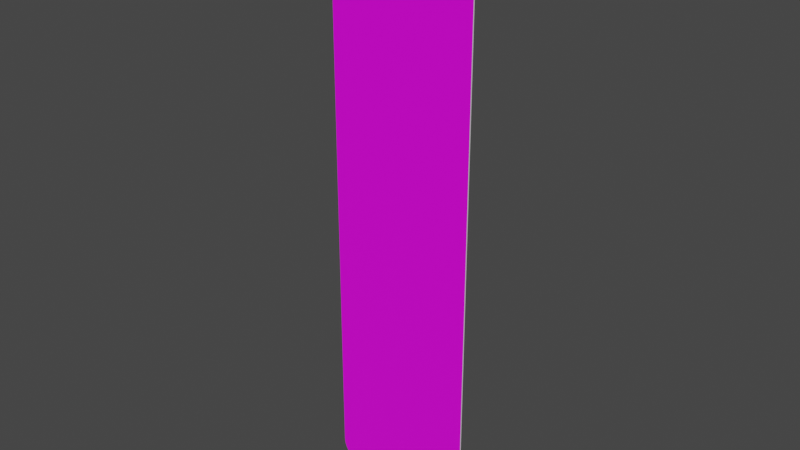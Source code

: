 # Source: rechteck_1000_250.blend  (saved by Blender 3.2.14; exported with 4.5.12 LTS)
import bpy
from mathutils import Matrix  # noqa: F401  (used for matrix-valued properties, if any)

bpy.ops.wm.read_factory_settings(use_empty=True)
scene = bpy.context.scene
scene.name = 'Scene'

# ---- collections
col_collection = bpy.data.collections.new('Collection'); scene.collection.children.link(col_collection)

# ---- images (referenced by path relative to the original .blend; pixels are not part of the script)
import os
ASSET_DIR = os.environ.get("B2B_ASSET_DIR", "")  # directory of the original .blend (textures are referenced by path, not embedded)
HERE = os.path.dirname(os.path.abspath(__file__))  # packed textures are extracted next to this script under _unpacked/

def load_image(name, relpath, width, height, colorspace="sRGB"):
    """Load a texture the original file referenced (path relative to the .blend, or extracted next to this script)."""
    p = next((c for c in (os.path.join(HERE, relpath), os.path.join(ASSET_DIR, relpath)) if relpath and os.path.exists(c)), "")
    if p:
        img = bpy.data.images.load(p, check_existing=True)
        img.name = name
    else:  # same state as the original file: an image datablock whose file is absent (Cycles renders it pink)
        img = bpy.data.images.new(name, width, height)
        img.source = "FILE"
        img.filepath = "//" + (relpath or name)
    img.colorspace_settings.name = colorspace
    return img
img_rohling_jpg = load_image('rohling.jpg', 'rohling.jpg', 1024, 1024, 'sRGB')

# ---- materials (node trees are filled in below, after node groups)
mat_material = bpy.data.materials.new('Material')
mat_material.alpha_threshold = 0.0
mat_material.use_transparent_shadow = False
mat_material.line_color = (0.0, 0.0, 0.0, 1.0)
mat_material_001 = bpy.data.materials.new('Material.001')
mat_material_001.use_transparent_shadow = False

# ---- material node trees
mat_material.use_nodes = True; mat_material.node_tree.nodes.clear()
_N = mat_material.node_tree.nodes; _L = mat_material.node_tree.links
n0 = _N.new('ShaderNodeOutputMaterial'); n0.name = 'Material Output'; n0.location = (300, 300)
n1 = _N.new('ShaderNodeBsdfPrincipled'); n1.name = 'Principled BSDF'; n1.location = (10, 300)
n1.distribution = 'GGX'
n1.subsurface_method = 'RANDOM_WALK_SKIN'
n1.inputs[2].default_value = 0.4
n1.inputs[3].default_value = 1.45
n1.inputs[27].default_value = (0.0, 0.0, 0.0, 1.0)
n1.inputs[28].default_value = 1.0
n2 = _N.new('ShaderNodeTexImage'); n2.name = 'Image Texture'; n2.location = (-180, 280)
n2.image = img_rohling_jpg
_L.new(n1.outputs[0], n0.inputs[0])
_L.new(n2.outputs[0], n1.inputs[0])
n0.is_active_output = True
mat_material_001.use_nodes = True; mat_material_001.node_tree.nodes.clear()
_N = mat_material_001.node_tree.nodes; _L = mat_material_001.node_tree.links
n0 = _N.new('ShaderNodeBsdfPrincipled'); n0.name = 'Principled BSDF'; n0.location = (10, 300)
n0.distribution = 'GGX'
n0.subsurface_method = 'RANDOM_WALK_SKIN'
n0.inputs[3].default_value = 1.45
n0.inputs[27].default_value = (0.0, 0.0, 0.0, 1.0)
n0.inputs[28].default_value = 1.0
n1 = _N.new('ShaderNodeOutputMaterial'); n1.name = 'Material Output'; n1.location = (300, 300)
_L.new(n0.outputs[0], n1.inputs[0])
n1.is_active_output = True

# ---- world
world_world = bpy.data.worlds.new('World'); scene.world = world_world
world_world.use_nodes = True; world_world.node_tree.nodes.clear()
_N = world_world.node_tree.nodes; _L = world_world.node_tree.links
n0 = _N.new('ShaderNodeOutputWorld'); n0.name = 'World Output'; n0.location = (300, 300)
n1 = _N.new('ShaderNodeBackground'); n1.name = 'Background'; n1.location = (10, 300)
n1.inputs[0].default_value = (0.05088, 0.05088, 0.05088, 1.0)
_L.new(n1.outputs[0], n0.inputs[0])
n0.is_active_output = True
world_world.color = (0.05088, 0.05088, 0.05088)
world_world.use_sun_shadow = False
world_world.sun_shadow_jitter_overblur = 0.0

# ---- meshes
me_plane = bpy.data.meshes.new('Plane')
me_plane.from_pydata([(-0.08636, 0.0, -4.371e-08), (-0.125, 0.03864, -4.202e-08), (-0.0924, 0.0004758, -4.369e-08), (-0.0983, 0.001891, -4.363e-08), (-0.1039, 0.004212, -4.353e-08), (-0.1091, 0.00738, -4.339e-08), (-0.1137, 0.01132, -4.322e-08), (-0.1176, 0.01593, -4.302e-08), (-0.1208, 0.0211, -4.279e-08), (-0.1231, 0.0267, -4.254e-08), (-0.1245, 0.0326, -4.229e-08), (0.125, 0.03864, -4.202e-08), (0.08636, 0.0, -4.371e-08), (0.1245, 0.0326, -4.229e-08), (0.1231, 0.0267, -4.254e-08), (0.1208, 0.0211, -4.279e-08), (0.1176, 0.01593, -4.302e-08), (0.1137, 0.01132, -4.322e-08), (0.1091, 0.00738, -4.339e-08), (0.1039, 0.004212, -4.353e-08), (0.0983, 0.001891, -4.363e-08), (0.0924, 0.0004758, -4.369e-08), (-0.125, 0.9614, -1.689e-09), (-0.08636, 1.0, 0.0), (-0.1245, 0.9674, -1.425e-09), (-0.1231, 0.9733, -1.167e-09), (-0.1208, 0.9789, -9.223e-10), (-0.1176, 0.9841, -6.963e-10), (-0.1137, 0.9887, -4.948e-10), (-0.1091, 0.9926, -3.226e-10), (-0.1039, 0.9958, -1.841e-10), (-0.0983, 0.9981, -8.267e-11), (-0.0924, 0.9995, -2.08e-11), (0.08636, 1.0, 0.0), (0.125, 0.9614, -1.689e-09), (0.0924, 0.9995, -2.08e-11), (0.0983, 0.9981, -8.267e-11), (0.1039, 0.9958, -1.841e-10), (0.1091, 0.9926, -3.226e-10), (0.1137, 0.9887, -4.948e-10), (0.1176, 0.9841, -6.963e-10), (0.1208, 0.9789, -9.223e-10), (0.1231, 0.9733, -1.167e-09), (0.1245, 0.9674, -1.425e-09), (-0.08636, 1.0, 0.002), (-0.125, 0.9614, 0.002), (-0.0924, 0.9995, 0.002), (-0.0983, 0.9981, 0.002), (-0.1039, 0.9958, 0.002), (-0.1091, 0.9926, 0.002), (-0.1137, 0.9887, 0.002), (-0.1176, 0.9841, 0.002), (-0.1208, 0.9789, 0.002), (-0.1231, 0.9733, 0.002), (-0.1245, 0.9674, 0.002), (-0.125, 0.03864, 0.002), (-0.08636, -5.654e-09, 0.002), (-0.1245, 0.0326, 0.002), (-0.1231, 0.0267, 0.002), (-0.1208, 0.0211, 0.002), (-0.1176, 0.01593, 0.002), (-0.1137, 0.01132, 0.002), (-0.1091, 0.00738, 0.002), (-0.1039, 0.004212, 0.002), (-0.0983, 0.001891, 0.002), (-0.0924, 0.0004758, 0.002), (0.08636, -5.654e-09, 0.002), (0.125, 0.03864, 0.002), (0.0924, 0.0004758, 0.002), (0.0983, 0.001891, 0.002), (0.1039, 0.004212, 0.002), (0.1091, 0.00738, 0.002), (0.1137, 0.01132, 0.002), (0.1176, 0.01593, 0.002), (0.1208, 0.0211, 0.002), (0.1231, 0.0267, 0.002), (0.1245, 0.0326, 0.002), (0.125, 0.9614, 0.002), (0.08636, 1.0, 0.002), (0.1245, 0.9674, 0.002), (0.1231, 0.9733, 0.002), (0.1208, 0.9789, 0.002), (0.1176, 0.9841, 0.002), (0.1137, 0.9887, 0.002), (0.1091, 0.9926, 0.002), (0.1039, 0.9958, 0.002), (0.0983, 0.9981, 0.002), (0.0924, 0.9995, 0.002)], [], [(0, 12, 66, 56), (0, 2, 3, 4, 5, 6, 7, 8, 9, 10, 1, 22, 24, 25, 26, 27, 28, 29, 30, 31, 32, 23, 33, 35, 36, 37, 38, 39, 40, 41, 42, 43, 34, 11, 13, 14, 15, 16, 17, 18, 19, 20, 21, 12), (55, 57, 58, 59, 60, 61, 62, 63, 64, 65, 56, 66, 68, 69, 70, 71, 72, 73, 74, 75, 76, 67, 77, 79, 80, 81, 82, 83, 84, 85, 86, 87, 78, 44, 46, 47, 48, 49, 50, 51, 52, 53, 54, 45), (11, 34, 77, 67), (33, 23, 44, 78), (0, 56, 65, 2), (2, 65, 64, 3), (3, 64, 63, 4), (4, 63, 62, 5), (5, 62, 61, 6), (6, 61, 60, 7), (7, 60, 59, 8), (8, 59, 58, 9), (9, 58, 57, 10), (10, 57, 55, 1), (44, 23, 32, 46), (46, 32, 31, 47), (47, 31, 30, 48), (48, 30, 29, 49), (49, 29, 28, 50), (50, 28, 27, 51), (51, 27, 26, 52), (52, 26, 25, 53), (53, 25, 24, 54), (54, 24, 22, 45), (77, 34, 43, 79), (79, 43, 42, 80), (80, 42, 41, 81), (81, 41, 40, 82), (82, 40, 39, 83), (83, 39, 38, 84), (84, 38, 37, 85), (85, 37, 36, 86), (86, 36, 35, 87), (87, 35, 33, 78), (11, 67, 76, 13), (13, 76, 75, 14), (14, 75, 74, 15), (15, 74, 73, 16), (16, 73, 72, 17), (17, 72, 71, 18), (18, 71, 70, 19), (19, 70, 69, 20), (20, 69, 68, 21), (21, 68, 66, 12), (22, 1, 55, 45)])
me_plane.polygons.foreach_set('material_index', [1, 1, 0, 1, 1, 1, 1, 1, 1, 1, 1, 1, 1, 1, 1, 1, 1, 1, 1, 1, 1, 1, 1, 1, 1, 1, 1, 1, 1, 1, 1, 1, 1, 1, 1, 1, 1, 1, 1, 1, 1, 1, 1, 1, 1, 1])
_uv = me_plane.uv_layers.new(name='UVMap')
_uv.uv.foreach_set('vector', [0.1546, 0.0, 0.8454, 0.0, 0.8454, 0.0, 0.1546, 0.0, 0.1546, 0.0, 0.1304, 0.0001586, 0.1068, 0.0006305, 0.0844, 0.001404, 0.06372, 0.00246, 0.01509, 0.003773, 0.009841, 0.01593, 0.005616, 0.0211, 0.002522, 0.0267, 0.0006344, 0.0326, 0.0, 0.03864, 0.0, 0.9614, 0.0006344, 0.9674, 0.002522, 0.9733, 0.005616, 0.9789, 0.009841, 0.9841, 0.01509, 0.9962, 0.06372, 0.9975, 0.0844, 0.9986, 0.1068, 0.9994, 0.1304, 0.9998, 0.1546, 1.0, 0.8454, 1.0, 0.8696, 0.9998, 0.8932, 0.9994, 0.9156, 0.9986, 0.9363, 0.9975, 0.9849, 0.9962, 0.9902, 0.9841, 0.9944, 0.9789, 0.9975, 0.9733, 0.9994, 0.9674, 1.0, 0.9614, 1.0, 0.03864, 0.9994, 0.0326, 0.9975, 0.0267, 0.9944, 0.0211, 0.9902, 0.01593, 0.9849, 0.003773, 0.9363, 0.00246, 0.9156, 0.001404, 0.8932, 0.0006305, 0.8696, 0.0001586, 0.8454, 0.0, 0.001596, 0.04012, 0.003493, 0.03409, 0.009137, 0.02821, 0.01839, 0.02263, 0.03102, 0.01747, 0.04673, 0.01288, 0.06511, 0.008953, 0.08573, 0.005794, 0.1081, 0.003481, 0.1316, 0.00207, 0.1557, 0.001596, 0.8443, 0.001596, 0.8684, 0.00207, 0.8919, 0.003481, 0.9143, 0.005794, 0.9349, 0.008953, 0.9533, 0.01288, 0.969, 0.01747, 0.9816, 0.02263, 0.9909, 0.02821, 0.9965, 0.03409, 0.9984, 0.04012, 0.9984, 0.9599, 0.9965, 0.9659, 0.9909, 0.9718, 0.9816, 0.9774, 0.969, 0.9825, 0.9533, 0.9871, 0.9349, 0.991, 0.9143, 0.9942, 0.8919, 0.9965, 0.8684, 0.9979, 0.8443, 0.9984, 0.1557, 0.9984, 0.1316, 0.9979, 0.1081, 0.9965, 0.08573, 0.9942, 0.06511, 0.991, 0.04673, 0.9871, 0.03102, 0.9825, 0.01839, 0.9774, 0.009137, 0.9718, 0.003493, 0.9659, 0.001596, 0.9599, 1.0, 0.03864, 1.0, 0.9614, 1.0, 0.9614, 1.0, 0.03864, 0.8454, 1.0, 0.1546, 1.0, 0.1546, 1.0, 0.8454, 1.0, 0.1546, 0.0, 0.1546, 0.0, 0.1304, 0.0001586, 0.1304, 0.0001586, 0.1304, 0.0001586, 0.1304, 0.0001586, 0.1068, 0.0006305, 0.1068, 0.0006305, 0.1068, 0.0006305, 0.1068, 0.0006305, 0.0844, 0.001404, 0.0844, 0.001404, 0.0844, 0.001404, 0.0844, 0.001404, 0.06372, 0.00246, 0.06372, 0.00246, 0.06372, 0.00246, 0.06372, 0.00246, 0.01509, 0.003773, 0.01509, 0.003773, 0.01509, 0.003773, 0.01509, 0.003773, 0.009841, 0.01593, 0.009841, 0.01593, 0.009841, 0.01593, 0.009841, 0.01593, 0.005616, 0.0211, 0.005616, 0.0211, 0.005616, 0.0211, 0.005616, 0.0211, 0.002522, 0.0267, 0.002522, 0.0267, 0.002522, 0.0267, 0.002522, 0.0267, 0.0006344, 0.0326, 0.0006344, 0.0326, 0.0006344, 0.0326, 0.0006344, 0.0326, 0.0, 0.03864, 0.0, 0.03864, 0.1546, 1.0, 0.1546, 1.0, 0.1304, 0.9998, 0.1304, 0.9998, 0.1304, 0.9998, 0.1304, 0.9998, 0.1068, 0.9994, 0.1068, 0.9994, 0.1068, 0.9994, 0.1068, 0.9994, 0.0844, 0.9986, 0.0844, 0.9986, 0.0844, 0.9986, 0.0844, 0.9986, 0.06372, 0.9975, 0.06372, 0.9975, 0.06372, 0.9975, 0.06372, 0.9975, 0.01509, 0.9962, 0.01509, 0.9962, 0.01509, 0.9962, 0.01509, 0.9962, 0.009841, 0.9841, 0.009841, 0.9841, 0.009841, 0.9841, 0.009841, 0.9841, 0.005616, 0.9789, 0.005616, 0.9789, 0.005616, 0.9789, 0.005616, 0.9789, 0.002522, 0.9733, 0.002522, 0.9733, 0.002522, 0.9733, 0.002522, 0.9733, 0.0006344, 0.9674, 0.0006344, 0.9674, 0.0006344, 0.9674, 0.0006344, 0.9674, 0.0, 0.9614, 0.0, 0.9614, 1.0, 0.9614, 1.0, 0.9614, 0.9994, 0.9674, 0.9994, 0.9674, 0.9994, 0.9674, 0.9994, 0.9674, 0.9975, 0.9733, 0.9975, 0.9733, 0.9975, 0.9733, 0.9975, 0.9733, 0.9944, 0.9789, 0.9944, 0.9789, 0.9944, 0.9789, 0.9944, 0.9789, 0.9902, 0.9841, 0.9902, 0.9841, 0.9902, 0.9841, 0.9902, 0.9841, 0.9849, 0.9962, 0.9849, 0.9962, 0.9849, 0.9962, 0.9849, 0.9962, 0.9363, 0.9975, 0.9363, 0.9975, 0.9363, 0.9975, 0.9363, 0.9975, 0.9156, 0.9986, 0.9156, 0.9986, 0.9156, 0.9986, 0.9156, 0.9986, 0.8932, 0.9994, 0.8932, 0.9994, 0.8932, 0.9994, 0.8932, 0.9994, 0.8696, 0.9998, 0.8696, 0.9998, 0.8696, 0.9998, 0.8696, 0.9998, 0.8454, 1.0, 0.8454, 1.0, 1.0, 0.03864, 1.0, 0.03864, 0.9994, 0.0326, 0.9994, 0.0326, 0.9994, 0.0326, 0.9994, 0.0326, 0.9975, 0.0267, 0.9975, 0.0267, 0.9975, 0.0267, 0.9975, 0.0267, 0.9944, 0.0211, 0.9944, 0.0211, 0.9944, 0.0211, 0.9944, 0.0211, 0.9902, 0.01593, 0.9902, 0.01593, 0.9902, 0.01593, 0.9902, 0.01593, 0.9849, 0.003773, 0.9849, 0.003773, 0.9849, 0.003773, 0.9849, 0.003773, 0.9363, 0.00246, 0.9363, 0.00246, 0.9363, 0.00246, 0.9363, 0.00246, 0.9156, 0.001404, 0.9156, 0.001404, 0.9156, 0.001404, 0.9156, 0.001404, 0.8932, 0.0006305, 0.8932, 0.0006305, 0.8932, 0.0006305, 0.8932, 0.0006305, 0.8696, 0.0001586, 0.8696, 0.0001586, 0.8696, 0.0001586, 0.8696, 0.0001586, 0.8454, 0.0, 0.8454, 0.0, 0.0, 0.9614, 0.0, 0.03864, 0.0, 0.03864, 0.0, 0.9614])
me_plane.materials.append(mat_material)
me_plane.materials.append(mat_material_001)
me_plane.update()

# ---- objects
ob_plane = bpy.data.objects.new('Plane', me_plane)

# ---- transforms, parenting, visibility, modifiers, constraints
ob_plane.location = (0.0, 0.0, 0.0)
ob_plane.rotation_euler = (1.571, 0.0, 0.0)

# ---- collection membership
col_collection.objects.link(ob_plane)

# ---- scene / render settings (as saved in the file)
scene.frame_start = 1; scene.frame_end = 250; scene.frame_set(1)
scene.render.engine = 'BLENDER_EEVEE_NEXT'
scene.cycles.sampling_pattern = 'TABULATED_SOBOL'
scene.cycles.use_light_tree = False
scene.view_settings.view_transform = 'Filmic'
bpy.context.view_layer.update()

# ---- added for rendering (the .blend has no active camera and no usable light): camera, sun
cam_auto = bpy.data.cameras.new('AutoCamera')
cam_auto.lens = 50.0
cam_auto.sensor_width = 36.0
cam_auto.clip_end = 1000.0
ob_auto_camera = bpy.data.objects.new('AutoCamera', cam_auto)
scene.collection.objects.link(ob_auto_camera)
ob_auto_camera.location = (0.953701, -1.14544, 1.26296)
ob_auto_camera.rotation_euler = (1.09748, -7.21219e-08, 0.694738)
scene.camera = ob_auto_camera
light_auto_sun = bpy.data.lights.new('AutoSun', 'SUN')
light_auto_sun.energy = 3.0
light_auto_sun.angle = 0.0523599
ob_auto_sun = bpy.data.objects.new('AutoSun', light_auto_sun)
scene.collection.objects.link(ob_auto_sun)
ob_auto_sun.rotation_euler = (0.872665, 0.174533, 0.523599)
bpy.context.view_layer.update()
